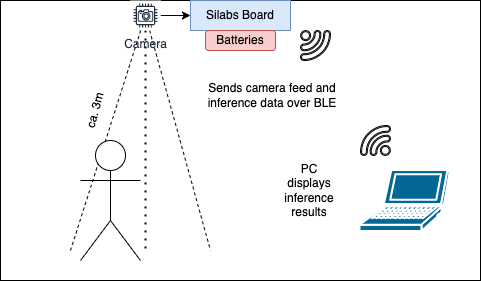

The diagram above was exported from draw.io. Its source (the exported page's mxGraphModel, read from the mxfile embedded in the PNG):
<mxGraphModel dx="1426" dy="921" grid="1" gridSize="10" guides="1" tooltips="1" connect="1" arrows="1" fold="1" page="1" pageScale="1" pageWidth="827" pageHeight="1169" math="0" shadow="0">
  <root>
    <mxCell id="0" />
    <mxCell id="1" parent="0" />
    <mxCell id="pnErByV446qu0bEQIeLm-2" value="" style="rounded=0;whiteSpace=wrap;html=1;" parent="1" vertex="1">
      <mxGeometry x="10" width="480" height="280" as="geometry" />
    </mxCell>
    <mxCell id="pnErByV446qu0bEQIeLm-9" style="edgeStyle=orthogonalEdgeStyle;rounded=0;orthogonalLoop=1;jettySize=auto;html=1;entryX=0;entryY=0.5;entryDx=0;entryDy=0;fontColor=none;" parent="1" source="pnErByV446qu0bEQIeLm-21" target="pnErByV446qu0bEQIeLm-8" edge="1">
      <mxGeometry relative="1" as="geometry">
        <mxPoint x="180" y="15" as="sourcePoint" />
      </mxGeometry>
    </mxCell>
    <mxCell id="pnErByV446qu0bEQIeLm-8" value="Silabs Board" style="rounded=0;whiteSpace=wrap;html=1;fillColor=#dae8fc;strokeColor=#6c8ebf;" parent="1" vertex="1">
      <mxGeometry x="200" width="100" height="30" as="geometry" />
    </mxCell>
    <mxCell id="pnErByV446qu0bEQIeLm-12" value="" style="endArrow=none;dashed=1;html=1;rounded=0;fontColor=none;" parent="1" target="pnErByV446qu0bEQIeLm-21" edge="1">
      <mxGeometry width="50" height="50" relative="1" as="geometry">
        <mxPoint x="80" y="250" as="sourcePoint" />
        <mxPoint x="128.78679656440363" y="25.606601717798185" as="targetPoint" />
      </mxGeometry>
    </mxCell>
    <mxCell id="pnErByV446qu0bEQIeLm-13" value="" style="endArrow=none;dashed=1;html=1;rounded=0;fontColor=none;" parent="1" source="pnErByV446qu0bEQIeLm-21" edge="1">
      <mxGeometry width="50" height="50" relative="1" as="geometry">
        <mxPoint x="171.21320343559637" y="25.606601717798185" as="sourcePoint" />
        <mxPoint x="220" y="250" as="targetPoint" />
      </mxGeometry>
    </mxCell>
    <mxCell id="pnErByV446qu0bEQIeLm-14" value="" style="endArrow=none;dashed=1;html=1;dashPattern=1 3;strokeWidth=2;rounded=0;fontColor=none;exitX=0.5;exitY=1;exitDx=0;exitDy=0;startArrow=none;" parent="1" source="pnErByV446qu0bEQIeLm-21" edge="1">
      <mxGeometry width="50" height="50" relative="1" as="geometry">
        <mxPoint x="150" y="30" as="sourcePoint" />
        <mxPoint x="155" y="250" as="targetPoint" />
      </mxGeometry>
    </mxCell>
    <mxCell id="pnErByV446qu0bEQIeLm-15" value="ca. 3m" style="text;html=1;strokeColor=none;fillColor=none;align=center;verticalAlign=middle;whiteSpace=wrap;rounded=0;fontColor=none;rotation=-75;" parent="1" vertex="1">
      <mxGeometry x="80" y="95" width="50" height="30" as="geometry" />
    </mxCell>
    <mxCell id="pnErByV446qu0bEQIeLm-16" value="" style="sketch=0;pointerEvents=1;shadow=0;dashed=0;html=1;aspect=fixed;labelPosition=center;verticalLabelPosition=bottom;verticalAlign=top;align=center;outlineConnect=0;shape=mxgraph.vvd.wi_fi;rotation=90;" parent="1" vertex="1">
      <mxGeometry x="310" y="30" width="30" height="30" as="geometry" />
    </mxCell>
    <mxCell id="pnErByV446qu0bEQIeLm-17" value="" style="shape=mxgraph.cisco.computers_and_peripherals.laptop;html=1;pointerEvents=1;dashed=0;fillColor=#036897;strokeColor=#ffffff;strokeWidth=2;verticalLabelPosition=bottom;verticalAlign=top;align=center;outlineConnect=0;fontColor=none;" parent="1" vertex="1">
      <mxGeometry x="369" y="169.5" width="90" height="61" as="geometry" />
    </mxCell>
    <mxCell id="pnErByV446qu0bEQIeLm-18" value="PC displays&lt;br&gt;inference results" style="text;html=1;strokeColor=none;fillColor=none;align=center;verticalAlign=middle;whiteSpace=wrap;rounded=0;fontColor=none;" parent="1" vertex="1">
      <mxGeometry x="289" y="155" width="60" height="70" as="geometry" />
    </mxCell>
    <mxCell id="pnErByV446qu0bEQIeLm-19" value="" style="sketch=0;pointerEvents=1;shadow=0;dashed=0;html=1;aspect=fixed;labelPosition=center;verticalLabelPosition=bottom;verticalAlign=top;align=center;outlineConnect=0;shape=mxgraph.vvd.wi_fi;rotation=-90;" parent="1" vertex="1">
      <mxGeometry x="370" y="125" width="30" height="30" as="geometry" />
    </mxCell>
    <mxCell id="pnErByV446qu0bEQIeLm-20" value="Sends camera feed and inference data over BLE" style="text;html=1;strokeColor=none;fillColor=none;align=center;verticalAlign=middle;whiteSpace=wrap;rounded=0;fontColor=none;" parent="1" vertex="1">
      <mxGeometry x="215" y="70" width="134" height="50" as="geometry" />
    </mxCell>
    <mxCell id="pnErByV446qu0bEQIeLm-22" value="" style="endArrow=none;dashed=1;html=1;dashPattern=1 3;strokeWidth=2;rounded=0;fontColor=none;exitX=0.5;exitY=1;exitDx=0;exitDy=0;entryX=0.283;entryY=0.932;entryDx=0;entryDy=0;entryPerimeter=0;" parent="1" target="pnErByV446qu0bEQIeLm-21" edge="1">
      <mxGeometry width="50" height="50" relative="1" as="geometry">
        <mxPoint x="150" y="30" as="sourcePoint" />
        <mxPoint x="149.99" y="260.96000000000004" as="targetPoint" />
      </mxGeometry>
    </mxCell>
    <mxCell id="pnErByV446qu0bEQIeLm-3" value="Actor" style="shape=umlActor;verticalLabelPosition=bottom;verticalAlign=top;html=1;outlineConnect=0;noLabel=1;" parent="1" vertex="1">
      <mxGeometry x="90" y="140" width="60" height="120" as="geometry" />
    </mxCell>
    <mxCell id="pnErByV446qu0bEQIeLm-21" value="Camera" style="sketch=0;outlineConnect=0;fontColor=#232F3E;gradientColor=none;strokeColor=#232F3E;fillColor=#ffffff;dashed=0;verticalLabelPosition=bottom;verticalAlign=top;align=center;html=1;fontSize=12;fontStyle=0;aspect=fixed;shape=mxgraph.aws4.resourceIcon;resIcon=mxgraph.aws4.camera;" parent="1" vertex="1">
      <mxGeometry x="140" width="30" height="30" as="geometry" />
    </mxCell>
    <mxCell id="IUpgbFB1VIpdZovySknp-1" value="Batteries" style="rounded=1;whiteSpace=wrap;html=1;fillColor=#f8cecc;strokeColor=#b85450;" vertex="1" parent="1">
      <mxGeometry x="215" y="30" width="70" height="20" as="geometry" />
    </mxCell>
  </root>
</mxGraphModel>